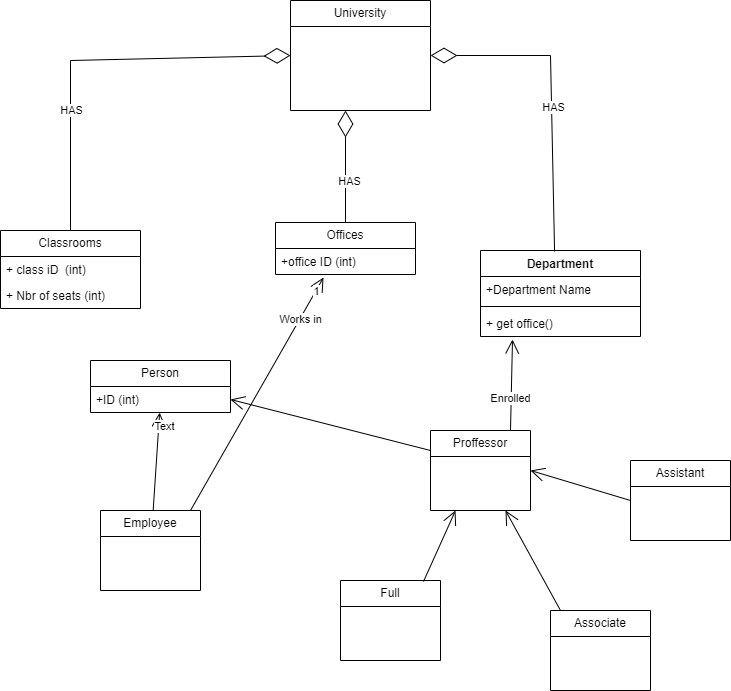

The diagram above was exported from draw.io. Its source (the exported page's mxGraphModel, read from the mxfile embedded in the PNG):
<mxGraphModel dx="1120" dy="484" grid="1" gridSize="10" guides="1" tooltips="1" connect="1" arrows="1" fold="1" page="1" pageScale="1" pageWidth="850" pageHeight="1100" math="0" shadow="0">
  <root>
    <mxCell id="0" />
    <mxCell id="1" parent="0" />
    <mxCell id="yryqdlYojF5HvVMHdbhA-1" value="Department" style="swimlane;fontStyle=1;align=center;verticalAlign=top;childLayout=stackLayout;horizontal=1;startSize=26;horizontalStack=0;resizeParent=1;resizeParentMax=0;resizeLast=0;collapsible=1;marginBottom=0;whiteSpace=wrap;html=1;" vertex="1" parent="1">
      <mxGeometry x="490" y="290" width="160" height="86" as="geometry" />
    </mxCell>
    <mxCell id="yryqdlYojF5HvVMHdbhA-2" value="+Department Name" style="text;strokeColor=none;fillColor=none;align=left;verticalAlign=top;spacingLeft=4;spacingRight=4;overflow=hidden;rotatable=0;points=[[0,0.5],[1,0.5]];portConstraint=eastwest;whiteSpace=wrap;html=1;" vertex="1" parent="yryqdlYojF5HvVMHdbhA-1">
      <mxGeometry y="26" width="160" height="26" as="geometry" />
    </mxCell>
    <mxCell id="yryqdlYojF5HvVMHdbhA-3" value="" style="line;strokeWidth=1;fillColor=none;align=left;verticalAlign=middle;spacingTop=-1;spacingLeft=3;spacingRight=3;rotatable=0;labelPosition=right;points=[];portConstraint=eastwest;strokeColor=inherit;" vertex="1" parent="yryqdlYojF5HvVMHdbhA-1">
      <mxGeometry y="52" width="160" height="8" as="geometry" />
    </mxCell>
    <mxCell id="yryqdlYojF5HvVMHdbhA-4" value="+ get office()" style="text;strokeColor=none;fillColor=none;align=left;verticalAlign=top;spacingLeft=4;spacingRight=4;overflow=hidden;rotatable=0;points=[[0,0.5],[1,0.5]];portConstraint=eastwest;whiteSpace=wrap;html=1;" vertex="1" parent="yryqdlYojF5HvVMHdbhA-1">
      <mxGeometry y="60" width="160" height="26" as="geometry" />
    </mxCell>
    <mxCell id="yryqdlYojF5HvVMHdbhA-9" value="University" style="swimlane;fontStyle=0;childLayout=stackLayout;horizontal=1;startSize=26;fillColor=none;horizontalStack=0;resizeParent=1;resizeParentMax=0;resizeLast=0;collapsible=1;marginBottom=0;whiteSpace=wrap;html=1;" vertex="1" parent="1">
      <mxGeometry x="300" y="40" width="140" height="110" as="geometry" />
    </mxCell>
    <mxCell id="yryqdlYojF5HvVMHdbhA-12" value="Classrooms" style="swimlane;fontStyle=0;childLayout=stackLayout;horizontal=1;startSize=26;fillColor=none;horizontalStack=0;resizeParent=1;resizeParentMax=0;resizeLast=0;collapsible=1;marginBottom=0;whiteSpace=wrap;html=1;" vertex="1" parent="1">
      <mxGeometry x="10" y="270" width="140" height="78" as="geometry" />
    </mxCell>
    <mxCell id="yryqdlYojF5HvVMHdbhA-13" value="+ class iD&amp;nbsp; (int)" style="text;strokeColor=none;fillColor=none;align=left;verticalAlign=top;spacingLeft=4;spacingRight=4;overflow=hidden;rotatable=0;points=[[0,0.5],[1,0.5]];portConstraint=eastwest;whiteSpace=wrap;html=1;" vertex="1" parent="yryqdlYojF5HvVMHdbhA-12">
      <mxGeometry y="26" width="140" height="26" as="geometry" />
    </mxCell>
    <mxCell id="yryqdlYojF5HvVMHdbhA-14" value="+ Nbr of seats (int)" style="text;strokeColor=none;fillColor=none;align=left;verticalAlign=top;spacingLeft=4;spacingRight=4;overflow=hidden;rotatable=0;points=[[0,0.5],[1,0.5]];portConstraint=eastwest;whiteSpace=wrap;html=1;" vertex="1" parent="yryqdlYojF5HvVMHdbhA-12">
      <mxGeometry y="52" width="140" height="26" as="geometry" />
    </mxCell>
    <mxCell id="yryqdlYojF5HvVMHdbhA-18" value="Offices" style="swimlane;fontStyle=0;childLayout=stackLayout;horizontal=1;startSize=26;fillColor=none;horizontalStack=0;resizeParent=1;resizeParentMax=0;resizeLast=0;collapsible=1;marginBottom=0;whiteSpace=wrap;html=1;" vertex="1" parent="1">
      <mxGeometry x="285" y="262" width="140" height="52" as="geometry" />
    </mxCell>
    <mxCell id="yryqdlYojF5HvVMHdbhA-19" value="+office ID (int)" style="text;strokeColor=none;fillColor=none;align=left;verticalAlign=top;spacingLeft=4;spacingRight=4;overflow=hidden;rotatable=0;points=[[0,0.5],[1,0.5]];portConstraint=eastwest;whiteSpace=wrap;html=1;" vertex="1" parent="yryqdlYojF5HvVMHdbhA-18">
      <mxGeometry y="26" width="140" height="26" as="geometry" />
    </mxCell>
    <mxCell id="yryqdlYojF5HvVMHdbhA-47" value="Person" style="swimlane;fontStyle=0;childLayout=stackLayout;horizontal=1;startSize=26;fillColor=none;horizontalStack=0;resizeParent=1;resizeParentMax=0;resizeLast=0;collapsible=1;marginBottom=0;whiteSpace=wrap;html=1;" vertex="1" parent="1">
      <mxGeometry x="100" y="400" width="140" height="52" as="geometry" />
    </mxCell>
    <mxCell id="yryqdlYojF5HvVMHdbhA-48" value="+ID (int)" style="text;strokeColor=none;fillColor=none;align=left;verticalAlign=top;spacingLeft=4;spacingRight=4;overflow=hidden;rotatable=0;points=[[0,0.5],[1,0.5]];portConstraint=eastwest;whiteSpace=wrap;html=1;" vertex="1" parent="yryqdlYojF5HvVMHdbhA-47">
      <mxGeometry y="26" width="140" height="26" as="geometry" />
    </mxCell>
    <mxCell id="yryqdlYojF5HvVMHdbhA-49" value="Proffessor" style="swimlane;fontStyle=0;childLayout=stackLayout;horizontal=1;startSize=26;fillColor=none;horizontalStack=0;resizeParent=1;resizeParentMax=0;resizeLast=0;collapsible=1;marginBottom=0;whiteSpace=wrap;html=1;" vertex="1" parent="1">
      <mxGeometry x="440" y="470" width="100" height="80" as="geometry" />
    </mxCell>
    <mxCell id="yryqdlYojF5HvVMHdbhA-50" value="Full" style="swimlane;fontStyle=0;childLayout=stackLayout;horizontal=1;startSize=26;fillColor=none;horizontalStack=0;resizeParent=1;resizeParentMax=0;resizeLast=0;collapsible=1;marginBottom=0;whiteSpace=wrap;html=1;" vertex="1" parent="1">
      <mxGeometry x="350" y="620" width="100" height="80" as="geometry" />
    </mxCell>
    <mxCell id="yryqdlYojF5HvVMHdbhA-51" value="Associate" style="swimlane;fontStyle=0;childLayout=stackLayout;horizontal=1;startSize=26;fillColor=none;horizontalStack=0;resizeParent=1;resizeParentMax=0;resizeLast=0;collapsible=1;marginBottom=0;whiteSpace=wrap;html=1;" vertex="1" parent="1">
      <mxGeometry x="560" y="650" width="100" height="80" as="geometry" />
    </mxCell>
    <mxCell id="yryqdlYojF5HvVMHdbhA-52" value="Assistant" style="swimlane;fontStyle=0;childLayout=stackLayout;horizontal=1;startSize=26;fillColor=none;horizontalStack=0;resizeParent=1;resizeParentMax=0;resizeLast=0;collapsible=1;marginBottom=0;whiteSpace=wrap;html=1;" vertex="1" parent="1">
      <mxGeometry x="640" y="500" width="100" height="80" as="geometry" />
    </mxCell>
    <mxCell id="yryqdlYojF5HvVMHdbhA-53" value="Employee" style="swimlane;fontStyle=0;childLayout=stackLayout;horizontal=1;startSize=26;fillColor=none;horizontalStack=0;resizeParent=1;resizeParentMax=0;resizeLast=0;collapsible=1;marginBottom=0;whiteSpace=wrap;html=1;" vertex="1" parent="1">
      <mxGeometry x="110" y="550" width="100" height="80" as="geometry" />
    </mxCell>
    <mxCell id="yryqdlYojF5HvVMHdbhA-55" value="" style="endArrow=diamondThin;endFill=0;endSize=24;html=1;rounded=0;exitX=0.5;exitY=0;exitDx=0;exitDy=0;" edge="1" parent="1" source="yryqdlYojF5HvVMHdbhA-18">
      <mxGeometry width="160" relative="1" as="geometry">
        <mxPoint x="360" y="170" as="sourcePoint" />
        <mxPoint x="355" y="150" as="targetPoint" />
      </mxGeometry>
    </mxCell>
    <mxCell id="yryqdlYojF5HvVMHdbhA-58" value="HAS" style="edgeLabel;html=1;align=center;verticalAlign=middle;resizable=0;points=[];" vertex="1" connectable="0" parent="yryqdlYojF5HvVMHdbhA-55">
      <mxGeometry x="-0.25" y="-3" relative="1" as="geometry">
        <mxPoint as="offset" />
      </mxGeometry>
    </mxCell>
    <mxCell id="yryqdlYojF5HvVMHdbhA-56" value="" style="endArrow=diamondThin;endFill=0;endSize=24;html=1;rounded=0;entryX=1;entryY=0.5;entryDx=0;entryDy=0;exitX=0.463;exitY=0.012;exitDx=0;exitDy=0;exitPerimeter=0;" edge="1" parent="1" source="yryqdlYojF5HvVMHdbhA-1" target="yryqdlYojF5HvVMHdbhA-9">
      <mxGeometry width="160" relative="1" as="geometry">
        <mxPoint x="540" y="240" as="sourcePoint" />
        <mxPoint x="680" y="130" as="targetPoint" />
        <Array as="points">
          <mxPoint x="560" y="95" />
        </Array>
      </mxGeometry>
    </mxCell>
    <mxCell id="yryqdlYojF5HvVMHdbhA-59" value="HAS" style="edgeLabel;html=1;align=center;verticalAlign=middle;resizable=0;points=[];" vertex="1" connectable="0" parent="yryqdlYojF5HvVMHdbhA-56">
      <mxGeometry x="-0.082" y="-1" relative="1" as="geometry">
        <mxPoint as="offset" />
      </mxGeometry>
    </mxCell>
    <mxCell id="yryqdlYojF5HvVMHdbhA-60" value="" style="endArrow=open;endFill=1;endSize=12;html=1;rounded=0;" edge="1" parent="1" source="yryqdlYojF5HvVMHdbhA-53" target="yryqdlYojF5HvVMHdbhA-48">
      <mxGeometry width="160" relative="1" as="geometry">
        <mxPoint x="120" y="530" as="sourcePoint" />
        <mxPoint x="280" y="530" as="targetPoint" />
      </mxGeometry>
    </mxCell>
    <mxCell id="yryqdlYojF5HvVMHdbhA-73" value="Text" style="edgeLabel;html=1;align=center;verticalAlign=middle;resizable=0;points=[];" vertex="1" connectable="0" parent="yryqdlYojF5HvVMHdbhA-60">
      <mxGeometry x="0.7207" y="-5" relative="1" as="geometry">
        <mxPoint y="-1" as="offset" />
      </mxGeometry>
    </mxCell>
    <mxCell id="yryqdlYojF5HvVMHdbhA-61" value="" style="endArrow=open;endFill=1;endSize=12;html=1;rounded=0;exitX=0;exitY=0.25;exitDx=0;exitDy=0;entryX=1;entryY=0.5;entryDx=0;entryDy=0;" edge="1" parent="1" source="yryqdlYojF5HvVMHdbhA-49" target="yryqdlYojF5HvVMHdbhA-48">
      <mxGeometry width="160" relative="1" as="geometry">
        <mxPoint x="360" y="370" as="sourcePoint" />
        <mxPoint x="520" y="370" as="targetPoint" />
      </mxGeometry>
    </mxCell>
    <mxCell id="yryqdlYojF5HvVMHdbhA-62" value="" style="endArrow=open;endFill=1;endSize=12;html=1;rounded=0;exitX=0.83;exitY=0.013;exitDx=0;exitDy=0;exitPerimeter=0;entryX=0.25;entryY=1;entryDx=0;entryDy=0;" edge="1" parent="1" source="yryqdlYojF5HvVMHdbhA-50" target="yryqdlYojF5HvVMHdbhA-49">
      <mxGeometry width="160" relative="1" as="geometry">
        <mxPoint x="360" y="570" as="sourcePoint" />
        <mxPoint x="520" y="570" as="targetPoint" />
      </mxGeometry>
    </mxCell>
    <mxCell id="yryqdlYojF5HvVMHdbhA-63" value="" style="endArrow=open;endFill=1;endSize=12;html=1;rounded=0;exitX=0.1;exitY=0;exitDx=0;exitDy=0;exitPerimeter=0;entryX=0.75;entryY=1;entryDx=0;entryDy=0;" edge="1" parent="1" source="yryqdlYojF5HvVMHdbhA-51" target="yryqdlYojF5HvVMHdbhA-49">
      <mxGeometry width="160" relative="1" as="geometry">
        <mxPoint x="443" y="631" as="sourcePoint" />
        <mxPoint x="475" y="560" as="targetPoint" />
      </mxGeometry>
    </mxCell>
    <mxCell id="yryqdlYojF5HvVMHdbhA-64" value="" style="endArrow=open;endFill=1;endSize=12;html=1;rounded=0;entryX=0.75;entryY=1;entryDx=0;entryDy=0;exitX=0;exitY=0.5;exitDx=0;exitDy=0;" edge="1" parent="1" source="yryqdlYojF5HvVMHdbhA-52">
      <mxGeometry width="160" relative="1" as="geometry">
        <mxPoint x="650" y="530" as="sourcePoint" />
        <mxPoint x="540" y="510" as="targetPoint" />
      </mxGeometry>
    </mxCell>
    <mxCell id="yryqdlYojF5HvVMHdbhA-67" value="" style="endArrow=diamondThin;endFill=0;endSize=24;html=1;rounded=0;exitX=0.5;exitY=0;exitDx=0;exitDy=0;entryX=0;entryY=0.5;entryDx=0;entryDy=0;" edge="1" parent="1" source="yryqdlYojF5HvVMHdbhA-12" target="yryqdlYojF5HvVMHdbhA-9">
      <mxGeometry width="160" relative="1" as="geometry">
        <mxPoint x="70" y="200" as="sourcePoint" />
        <mxPoint x="290" y="100" as="targetPoint" />
        <Array as="points">
          <mxPoint x="80" y="100" />
        </Array>
      </mxGeometry>
    </mxCell>
    <mxCell id="yryqdlYojF5HvVMHdbhA-71" value="HAS" style="edgeLabel;html=1;align=center;verticalAlign=middle;resizable=0;points=[];" vertex="1" connectable="0" parent="yryqdlYojF5HvVMHdbhA-67">
      <mxGeometry x="-0.3796" relative="1" as="geometry">
        <mxPoint as="offset" />
      </mxGeometry>
    </mxCell>
    <mxCell id="yryqdlYojF5HvVMHdbhA-68" value="" style="endArrow=open;endFill=1;endSize=12;html=1;rounded=0;entryX=0.343;entryY=1.115;entryDx=0;entryDy=0;entryPerimeter=0;" edge="1" parent="1" target="yryqdlYojF5HvVMHdbhA-19">
      <mxGeometry width="160" relative="1" as="geometry">
        <mxPoint x="200" y="550" as="sourcePoint" />
        <mxPoint x="360" y="550" as="targetPoint" />
      </mxGeometry>
    </mxCell>
    <mxCell id="yryqdlYojF5HvVMHdbhA-70" value="Works in" style="edgeLabel;html=1;align=center;verticalAlign=middle;resizable=0;points=[];" vertex="1" connectable="0" parent="yryqdlYojF5HvVMHdbhA-68">
      <mxGeometry x="0.6494" relative="1" as="geometry">
        <mxPoint as="offset" />
      </mxGeometry>
    </mxCell>
    <mxCell id="yryqdlYojF5HvVMHdbhA-74" value="1" style="edgeLabel;html=1;align=center;verticalAlign=middle;resizable=0;points=[];" vertex="1" connectable="0" parent="yryqdlYojF5HvVMHdbhA-68">
      <mxGeometry x="0.8898" relative="1" as="geometry">
        <mxPoint y="1" as="offset" />
      </mxGeometry>
    </mxCell>
    <mxCell id="yryqdlYojF5HvVMHdbhA-69" value="" style="endArrow=open;endFill=1;endSize=12;html=1;rounded=0;entryX=0.2;entryY=1.115;entryDx=0;entryDy=0;entryPerimeter=0;" edge="1" parent="1" target="yryqdlYojF5HvVMHdbhA-4">
      <mxGeometry width="160" relative="1" as="geometry">
        <mxPoint x="520" y="470" as="sourcePoint" />
        <mxPoint x="680" y="470" as="targetPoint" />
      </mxGeometry>
    </mxCell>
    <mxCell id="yryqdlYojF5HvVMHdbhA-72" value="Enrolled" style="edgeLabel;html=1;align=center;verticalAlign=middle;resizable=0;points=[];" vertex="1" connectable="0" parent="yryqdlYojF5HvVMHdbhA-69">
      <mxGeometry x="-0.2971" y="1" relative="1" as="geometry">
        <mxPoint as="offset" />
      </mxGeometry>
    </mxCell>
  </root>
</mxGraphModel>